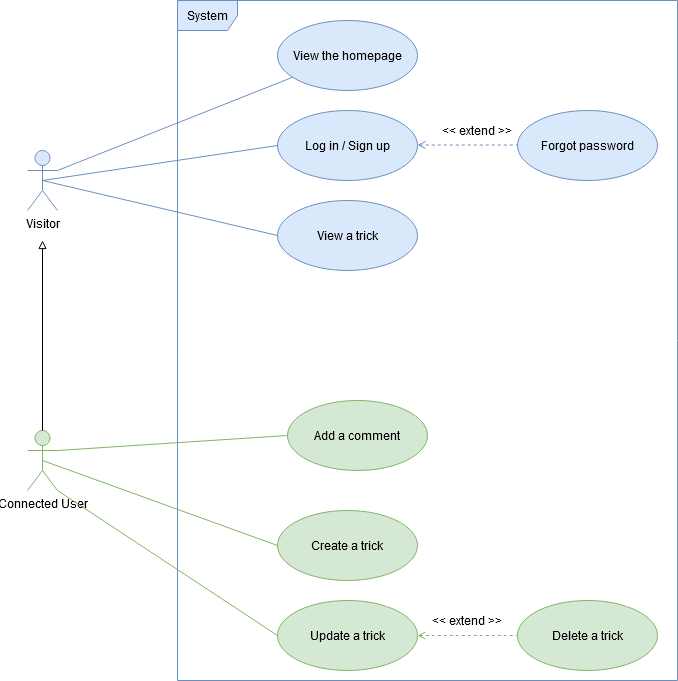

The diagram above was exported from draw.io. Its source (the exported page's mxGraphModel, read from the mxfile embedded in the PNG):
<mxGraphModel dx="1548" dy="813" grid="1" gridSize="10" guides="1" tooltips="1" connect="1" arrows="1" fold="1" page="1" pageScale="1" pageWidth="827" pageHeight="1169" math="0" shadow="0">
  <root>
    <mxCell id="0" />
    <mxCell id="1" parent="0" />
    <mxCell id="zlPp65VwGywJmAnyFPuG-1" value="System" style="shape=umlFrame;whiteSpace=wrap;html=1;fillColor=#dae8fc;strokeColor=#6c8ebf;" parent="1" vertex="1">
      <mxGeometry x="200" y="110" width="500" height="680" as="geometry" />
    </mxCell>
    <mxCell id="zlPp65VwGywJmAnyFPuG-2" value="Visitor" style="shape=umlActor;verticalLabelPosition=bottom;labelBackgroundColor=#ffffff;verticalAlign=top;html=1;fillColor=#dae8fc;strokeColor=#6c8ebf;" parent="1" vertex="1">
      <mxGeometry x="50" y="260" width="30" height="60" as="geometry" />
    </mxCell>
    <mxCell id="zlPp65VwGywJmAnyFPuG-6" value="Connected User" style="shape=umlActor;verticalLabelPosition=bottom;labelBackgroundColor=#ffffff;verticalAlign=top;html=1;fillColor=#d5e8d4;strokeColor=#82b366;" parent="1" vertex="1">
      <mxGeometry x="50" y="540" width="30" height="60" as="geometry" />
    </mxCell>
    <mxCell id="zlPp65VwGywJmAnyFPuG-9" value="View the homepage" style="ellipse;whiteSpace=wrap;html=1;fillColor=#dae8fc;strokeColor=#6c8ebf;" parent="1" vertex="1">
      <mxGeometry x="300" y="130" width="140" height="70" as="geometry" />
    </mxCell>
    <mxCell id="zlPp65VwGywJmAnyFPuG-10" value="Create a trick" style="ellipse;whiteSpace=wrap;html=1;fillColor=#d5e8d4;strokeColor=#82b366;" parent="1" vertex="1">
      <mxGeometry x="300" y="620" width="140" height="70" as="geometry" />
    </mxCell>
    <mxCell id="zlPp65VwGywJmAnyFPuG-11" value="View a trick" style="ellipse;whiteSpace=wrap;html=1;fillColor=#dae8fc;strokeColor=#6c8ebf;" parent="1" vertex="1">
      <mxGeometry x="300" y="310" width="140" height="70" as="geometry" />
    </mxCell>
    <mxCell id="zlPp65VwGywJmAnyFPuG-12" value="Update a trick" style="ellipse;whiteSpace=wrap;html=1;fillColor=#d5e8d4;strokeColor=#82b366;" parent="1" vertex="1">
      <mxGeometry x="300" y="710" width="140" height="70" as="geometry" />
    </mxCell>
    <mxCell id="zlPp65VwGywJmAnyFPuG-13" value="Add a comment" style="ellipse;whiteSpace=wrap;html=1;fillColor=#d5e8d4;strokeColor=#82b366;" parent="1" vertex="1">
      <mxGeometry x="310" y="510" width="140" height="70" as="geometry" />
    </mxCell>
    <mxCell id="zlPp65VwGywJmAnyFPuG-14" value="" style="endArrow=none;html=1;exitX=1;exitY=0.3333333333333333;exitDx=0;exitDy=0;exitPerimeter=0;fillColor=#dae8fc;strokeColor=#6c8ebf;" parent="1" source="zlPp65VwGywJmAnyFPuG-2" target="zlPp65VwGywJmAnyFPuG-9" edge="1">
      <mxGeometry width="50" height="50" relative="1" as="geometry">
        <mxPoint x="20" y="780" as="sourcePoint" />
        <mxPoint x="170" y="290" as="targetPoint" />
      </mxGeometry>
    </mxCell>
    <mxCell id="zlPp65VwGywJmAnyFPuG-15" value="" style="endArrow=none;html=1;exitX=0.5;exitY=0.5;exitDx=0;exitDy=0;exitPerimeter=0;entryX=0;entryY=0.5;entryDx=0;entryDy=0;fillColor=#dae8fc;strokeColor=#6c8ebf;" parent="1" source="zlPp65VwGywJmAnyFPuG-2" target="zlPp65VwGywJmAnyFPuG-11" edge="1">
      <mxGeometry width="50" height="50" relative="1" as="geometry">
        <mxPoint x="20" y="780" as="sourcePoint" />
        <mxPoint x="70" y="730" as="targetPoint" />
      </mxGeometry>
    </mxCell>
    <mxCell id="zlPp65VwGywJmAnyFPuG-17" value="" style="endArrow=none;html=1;entryX=0;entryY=0.5;entryDx=0;entryDy=0;exitX=1;exitY=0.3333333333333333;exitDx=0;exitDy=0;exitPerimeter=0;fillColor=#d5e8d4;strokeColor=#82b366;" parent="1" source="zlPp65VwGywJmAnyFPuG-6" target="zlPp65VwGywJmAnyFPuG-13" edge="1">
      <mxGeometry width="50" height="50" relative="1" as="geometry">
        <mxPoint x="20" y="780" as="sourcePoint" />
        <mxPoint x="70" y="730" as="targetPoint" />
      </mxGeometry>
    </mxCell>
    <mxCell id="zlPp65VwGywJmAnyFPuG-18" value="" style="endArrow=none;html=1;entryX=0;entryY=0.5;entryDx=0;entryDy=0;exitX=0.5;exitY=0.5;exitDx=0;exitDy=0;exitPerimeter=0;fillColor=#d5e8d4;strokeColor=#82b366;" parent="1" source="zlPp65VwGywJmAnyFPuG-6" target="zlPp65VwGywJmAnyFPuG-10" edge="1">
      <mxGeometry width="50" height="50" relative="1" as="geometry">
        <mxPoint x="20" y="780" as="sourcePoint" />
        <mxPoint x="70" y="730" as="targetPoint" />
      </mxGeometry>
    </mxCell>
    <mxCell id="zlPp65VwGywJmAnyFPuG-19" value="" style="endArrow=none;html=1;entryX=0;entryY=0.5;entryDx=0;entryDy=0;exitX=1;exitY=1;exitDx=0;exitDy=0;exitPerimeter=0;fillColor=#d5e8d4;strokeColor=#82b366;" parent="1" source="zlPp65VwGywJmAnyFPuG-6" target="zlPp65VwGywJmAnyFPuG-12" edge="1">
      <mxGeometry width="50" height="50" relative="1" as="geometry">
        <mxPoint x="20" y="780" as="sourcePoint" />
        <mxPoint x="70" y="730" as="targetPoint" />
      </mxGeometry>
    </mxCell>
    <mxCell id="zlPp65VwGywJmAnyFPuG-20" value="Delete a trick" style="ellipse;whiteSpace=wrap;html=1;fillColor=#d5e8d4;strokeColor=#82b366;" parent="1" vertex="1">
      <mxGeometry x="540" y="710" width="140" height="70" as="geometry" />
    </mxCell>
    <mxCell id="zlPp65VwGywJmAnyFPuG-21" value="Log in / Sign up" style="ellipse;whiteSpace=wrap;html=1;fillColor=#dae8fc;strokeColor=#6c8ebf;" parent="1" vertex="1">
      <mxGeometry x="300" y="220" width="140" height="70" as="geometry" />
    </mxCell>
    <mxCell id="zlPp65VwGywJmAnyFPuG-23" value="" style="endArrow=none;html=1;exitX=0.5;exitY=0.5;exitDx=0;exitDy=0;exitPerimeter=0;entryX=0;entryY=0.5;entryDx=0;entryDy=0;fillColor=#dae8fc;strokeColor=#6c8ebf;" parent="1" source="zlPp65VwGywJmAnyFPuG-2" target="zlPp65VwGywJmAnyFPuG-21" edge="1">
      <mxGeometry width="50" height="50" relative="1" as="geometry">
        <mxPoint x="75" y="300" as="sourcePoint" />
        <mxPoint x="310" y="355" as="targetPoint" />
      </mxGeometry>
    </mxCell>
    <mxCell id="zlPp65VwGywJmAnyFPuG-26" value="" style="endArrow=none;html=1;entryX=0;entryY=0.5;entryDx=0;entryDy=0;exitX=1;exitY=0.5;exitDx=0;exitDy=0;fillColor=#d5e8d4;strokeColor=#82b366;dashed=1;startArrow=open;startFill=0;" parent="1" source="zlPp65VwGywJmAnyFPuG-12" target="zlPp65VwGywJmAnyFPuG-20" edge="1">
      <mxGeometry width="50" height="50" relative="1" as="geometry">
        <mxPoint x="90" y="570" as="sourcePoint" />
        <mxPoint x="310" y="435" as="targetPoint" />
      </mxGeometry>
    </mxCell>
    <mxCell id="zlPp65VwGywJmAnyFPuG-27" value="&amp;lt;&amp;lt; extend &amp;gt;&amp;gt;" style="text;html=1;strokeColor=none;fillColor=none;align=center;verticalAlign=middle;whiteSpace=wrap;rounded=0;" parent="1" vertex="1">
      <mxGeometry x="460" y="230" width="80" height="20" as="geometry" />
    </mxCell>
    <mxCell id="GY5ShTEiugzmmXRHzW23-1" value="" style="endArrow=block;html=1;endFill=0;exitX=0.5;exitY=0;exitDx=0;exitDy=0;exitPerimeter=0;" parent="1" source="zlPp65VwGywJmAnyFPuG-6" edge="1">
      <mxGeometry width="50" height="50" relative="1" as="geometry">
        <mxPoint x="30" y="460" as="sourcePoint" />
        <mxPoint x="65" y="350" as="targetPoint" />
      </mxGeometry>
    </mxCell>
    <mxCell id="lhIIVDeSPK93U9acEpgf-1" value="Forgot password" style="ellipse;whiteSpace=wrap;html=1;fillColor=#dae8fc;strokeColor=#6c8ebf;" parent="1" vertex="1">
      <mxGeometry x="540" y="220" width="140" height="70" as="geometry" />
    </mxCell>
    <mxCell id="lhIIVDeSPK93U9acEpgf-2" value="&amp;lt;&amp;lt; extend &amp;gt;&amp;gt;" style="text;html=1;strokeColor=none;fillColor=none;align=center;verticalAlign=middle;whiteSpace=wrap;rounded=0;" parent="1" vertex="1">
      <mxGeometry x="450" y="720" width="80" height="20" as="geometry" />
    </mxCell>
    <mxCell id="lhIIVDeSPK93U9acEpgf-3" value="" style="endArrow=none;html=1;entryX=0;entryY=0.5;entryDx=0;entryDy=0;exitX=1;exitY=0.5;exitDx=0;exitDy=0;fillColor=#dae8fc;strokeColor=#6c8ebf;dashed=1;startArrow=open;startFill=0;" parent="1" edge="1">
      <mxGeometry width="50" height="50" relative="1" as="geometry">
        <mxPoint x="440" y="254.5" as="sourcePoint" />
        <mxPoint x="540" y="254.5" as="targetPoint" />
      </mxGeometry>
    </mxCell>
  </root>
</mxGraphModel>